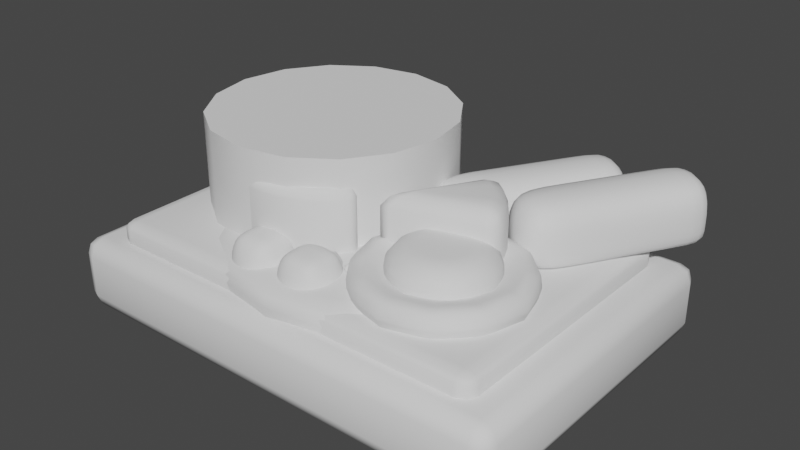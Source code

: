 # Source: freetime_study.blend  (saved by Blender 3.6.13; exported with 4.5.12 LTS)
import bpy
from mathutils import Matrix  # noqa: F401  (used for matrix-valued properties, if any)

bpy.ops.wm.read_factory_settings(use_empty=True)
scene = bpy.context.scene
scene.name = 'Scene'

# ---- collections
col_1 = bpy.data.collections.new('1'); scene.collection.children.link(col_1)
col_2 = bpy.data.collections.new('2'); scene.collection.children.link(col_2)

# ---- node groups
ng_auto_smooth = bpy.data.node_groups.new('Auto Smooth', 'GeometryNodeTree')
_s = ng_auto_smooth.interface.new_socket(name='Geometry', in_out='OUTPUT', socket_type='NodeSocketGeometry')
_s = ng_auto_smooth.interface.new_socket(name='Geometry', in_out='INPUT', socket_type='NodeSocketGeometry')
_s = ng_auto_smooth.interface.new_socket(name='Angle', in_out='INPUT', socket_type='NodeSocketFloat')
_s.subtype = 'ANGLE'
_s.min_value = 0.0
_s.max_value = 3.142
ng_auto_smooth.is_modifier = True
_N = ng_auto_smooth.nodes; _L = ng_auto_smooth.links
n0 = _N.new('NodeGroupOutput'); n0.name = 'Group Output'; n0.location = (480, -100)
n1 = _N.new('NodeGroupInput'); n1.name = 'Group Input'; n1.location = (-420, -300)
n2 = _N.new('NodeGroupInput'); n2.name = 'Group Input.001'; n2.location = (-60, -100)
n3 = _N.new('GeometryNodeSetShadeSmooth'); n3.name = 'Set Shade Smooth'; n3.location = (120, -100)
n3.domain = 'EDGE'
n4 = _N.new('GeometryNodeSetShadeSmooth'); n4.name = 'Set Shade Smooth.001'; n4.location = (300, -100)
n5 = _N.new('GeometryNodeInputMeshEdgeAngle'); n5.name = 'Edge Angle'; n5.location = (-420, -220)
n6 = _N.new('GeometryNodeInputEdgeSmooth'); n6.name = 'Is Edge Smooth'; n6.location = (-60, -160)
n7 = _N.new('GeometryNodeInputShadeSmooth'); n7.name = 'Is Face Smooth'; n7.location = (-240, -340)
n8 = _N.new('FunctionNodeBooleanMath'); n8.name = 'Boolean Math'; n8.location = (-60, -220)
n9 = _N.new('FunctionNodeCompare'); n9.name = 'Compare'; n9.location = (-240, -180)
n9.operation = 'LESS_EQUAL'
_L.new(n5.outputs[0], n9.inputs[0])
_L.new(n4.outputs[0], n0.inputs[0])
_L.new(n1.outputs[1], n9.inputs[1])
_L.new(n9.outputs[0], n8.inputs[0])
_L.new(n7.outputs[0], n8.inputs[1])
_L.new(n2.outputs[0], n3.inputs[0])
_L.new(n6.outputs[0], n3.inputs[1])
_L.new(n3.outputs[0], n4.inputs[0])
_L.new(n8.outputs[0], n3.inputs[2])
n0.is_active_output = True

# ---- world
world_world = bpy.data.worlds.new('World'); scene.world = world_world
world_world.use_nodes = True; world_world.node_tree.nodes.clear()
_N = world_world.node_tree.nodes; _L = world_world.node_tree.links
n0 = _N.new('ShaderNodeOutputWorld'); n0.name = 'World Output'; n0.location = (300, 300)
n1 = _N.new('ShaderNodeBackground'); n1.name = 'Background'; n1.location = (10, 300)
n1.inputs[0].default_value = (0.05088, 0.05088, 0.05088, 1.0)
_L.new(n1.outputs[0], n0.inputs[0])
n0.is_active_output = True
world_world.color = (0.05088, 0.05088, 0.05088)
world_world.use_sun_shadow = False
world_world.sun_shadow_jitter_overblur = 0.0

# ---- meshes
me_plane_008 = bpy.data.meshes.new('Plane.008')
me_plane_008.from_pydata([(-1.0, -1.0, 0.0), (1.0, -1.0, 0.0), (-1.0, 1.0, 0.0), (1.0, 1.0, 0.0), (-1.0, -1.0, 0.8441), (1.0, -1.0, 0.8441), (-1.0, 1.0, 0.8441), (1.0, 1.0, 0.8441), (1.0, 1.0, 0.4221), (1.0, -1.0, 0.4221), (-1.0, -1.0, 0.4221), (-1.0, 1.0, 0.4221)], [], [(0, 2, 3, 1), (4, 5, 7, 6), (9, 8, 7, 5), (11, 10, 4, 6), (8, 11, 6, 7), (10, 9, 5, 4), (0, 1, 9, 10), (3, 2, 11, 8), (2, 0, 10, 11), (1, 3, 8, 9)])
me_plane_008.polygons.foreach_set('use_smooth', [True] * 10)
_uv = me_plane_008.uv_layers.new(name='UVMap')
_uv.uv.foreach_set('vector', [0.0, 0.0, 0.0, 1.0, 1.0, 1.0, 1.0, 0.0, 0.0, 0.0, 1.0, 0.0, 1.0, 1.0, 0.0, 1.0, 1.0, 0.0, 1.0, 1.0, 1.0, 1.0, 1.0, 0.0, 0.0, 1.0, 0.0, 0.0, 0.0, 0.0, 0.0, 1.0, 1.0, 1.0, 0.0, 1.0, 0.0, 1.0, 1.0, 1.0, 0.0, 0.0, 1.0, 0.0, 1.0, 0.0, 0.0, 0.0, 0.0, 0.0, 1.0, 0.0, 1.0, 0.0, 0.0, 0.0, 1.0, 1.0, 0.0, 1.0, 0.0, 1.0, 1.0, 1.0, 0.0, 1.0, 0.0, 0.0, 0.0, 0.0, 0.0, 1.0, 1.0, 0.0, 1.0, 1.0, 1.0, 1.0, 1.0, 0.0])
me_plane_008.update()
me_circle_003 = bpy.data.meshes.new('Circle.003')
me_circle_003.from_pydata([(0.0, 1.0, 0.0), (-0.2683, 1.046, -2.401e-08), (-0.5, 0.866, 0.0), (-0.4223, 0.4223, -2.401e-08), (-0.866, 0.5, 0.0), (-0.9962, 0.3038, -2.401e-08), (-1.0, 0.0, 0.0), (-0.5768, -0.1546, -2.401e-08), (-0.866, -0.5, 0.0), (-0.7457, -0.7208, -2.401e-08), (-0.5, -0.866, 0.0), (-0.1546, -0.5768, -2.401e-08), (0.0, -1.0, 0.0), (0.2754, -1.057, -2.401e-08), (0.5, -0.866, 0.0), (0.4223, -0.4223, -2.401e-08), (0.866, -0.5, 0.0), (1.007, -0.2612, -2.401e-08), (1.0, 0.0, 0.0), (0.5768, 0.1546, -2.401e-08), (0.866, 0.5, 0.0), (0.735, 0.7741, -2.401e-08), (0.5, 0.866, 0.0), (0.1546, 0.5768, -2.401e-08), (-9.926e-17, 1.0, 0.3208), (-0.2683, 1.046, 0.3208), (-0.5, 0.866, 0.3208), (-0.4223, 0.4223, 0.3208), (-0.866, 0.5, 0.3208), (-0.9962, 0.3038, 0.3208), (-1.0, 1.985e-16, 0.3208), (-0.5768, -0.1546, 0.3208), (-0.866, -0.5, 0.3208), (-0.7457, -0.7208, 0.3208), (-0.5, -0.866, 0.3208), (-0.1546, -0.5768, 0.3208), (-9.926e-17, -1.0, 0.3208), (0.2754, -1.057, 0.3208), (0.5, -0.866, 0.3208), (0.4223, -0.4223, 0.3208), (0.866, -0.5, 0.3208), (1.007, -0.2612, 0.3208), (1.0, 1.985e-16, 0.3208), (0.5768, 0.1546, 0.3208), (0.866, 0.5, 0.3208), (0.735, 0.7741, 0.3208), (0.5, 0.866, 0.3208), (0.1546, 0.5768, 0.3208), (0.1546, 0.5768, 0.1026), (-4.963e-17, 1.0, 0.1026), (-0.2683, 1.046, 0.1026), (-0.5, 0.866, 0.1026), (0.866, -0.5, 0.1026), (1.007, -0.2612, 0.1026), (-0.7457, -0.7208, 0.1026), (-0.5, -0.866, 0.1026), (-0.4223, 0.4223, 0.1026), (1.0, 9.926e-17, 0.1026), (-0.1546, -0.5768, 0.1026), (-0.866, 0.5, 0.1026), (0.5768, 0.1546, 0.1026), (-4.963e-17, -1.0, 0.1026), (-0.9962, 0.3038, 0.1026), (0.866, 0.5, 0.1026), (0.2754, -1.057, 0.1026), (-1.0, 9.926e-17, 0.1026), (0.735, 0.7741, 0.1026), (0.5, -0.866, 0.1026), (-0.5768, -0.1546, 0.1026), (0.5, 0.866, 0.1026), (0.4223, -0.4223, 0.1026), (-0.866, -0.5, 0.1026)], [], [(1, 2, 3, 4, 5, 6, 7, 8, 9, 10, 11, 12, 13, 14, 15, 16, 17, 18, 19, 20, 21, 22, 23, 0), (25, 24, 47, 46, 45, 44, 43, 42, 41, 40, 39, 38, 37, 36, 35, 34, 33, 32, 31, 30, 29, 28, 27, 26), (49, 48, 47, 24), (51, 50, 25, 26), (53, 52, 40, 41), (55, 54, 33, 34), (56, 51, 26, 27), (57, 53, 41, 42), (58, 55, 34, 35), (59, 56, 27, 28), (60, 57, 42, 43), (61, 58, 35, 36), (62, 59, 28, 29), (63, 60, 43, 44), (64, 61, 36, 37), (65, 62, 29, 30), (66, 63, 44, 45), (67, 64, 37, 38), (68, 65, 30, 31), (69, 66, 45, 46), (70, 67, 38, 39), (71, 68, 31, 32), (48, 69, 46, 47), (50, 49, 24, 25), (52, 70, 39, 40), (54, 71, 32, 33), (9, 8, 71, 54), (16, 15, 70, 52), (1, 0, 49, 50), (23, 22, 69, 48), (8, 7, 68, 71), (15, 14, 67, 70), (22, 21, 66, 69), (7, 6, 65, 68), (14, 13, 64, 67), (21, 20, 63, 66), (6, 5, 62, 65), (13, 12, 61, 64), (20, 19, 60, 63), (5, 4, 59, 62), (12, 11, 58, 61), (19, 18, 57, 60), (4, 3, 56, 59), (11, 10, 55, 58), (18, 17, 53, 57), (3, 2, 51, 56), (10, 9, 54, 55), (17, 16, 52, 53), (2, 1, 50, 51), (0, 23, 48, 49)])
me_circle_003.polygons.foreach_set('use_smooth', [True] * 50)
_uv = me_circle_003.uv_layers.new(name='UVMap')
_uv.uv.foreach_set('vector', [0.0, 0.0, 0.0, 0.0, 0.0, 0.0, 0.0, 0.0, 0.0, 0.0, 0.0, 0.0, 0.0, 0.0, 0.0, 0.0, 0.0, 0.0, 0.0, 0.0, 0.0, 0.0, 0.0, 0.0, 0.0, 0.0, 0.0, 0.0, 0.0, 0.0, 0.0, 0.0, 0.0, 0.0, 0.0, 0.0, 0.0, 0.0, 0.0, 0.0, 0.0, 0.0, 0.0, 0.0, 0.0, 0.0, 0.0, 0.0, 0.0, 0.0, 0.0, 0.0, 0.0, 0.0, 0.0, 0.0, 0.0, 0.0, 0.0, 0.0, 0.0, 0.0, 0.0, 0.0, 0.0, 0.0, 0.0, 0.0, 0.0, 0.0, 0.0, 0.0, 0.0, 0.0, 0.0, 0.0, 0.0, 0.0, 0.0, 0.0, 0.0, 0.0, 0.0, 0.0, 0.0, 0.0, 0.0, 0.0, 0.0, 0.0, 0.0, 0.0, 0.0, 0.0, 0.0, 0.0, 0.0, 0.0, 0.0, 0.0, 0.0, 0.0, 0.0, 0.0, 0.0, 0.0, 0.0, 0.0, 0.0, 0.0, 0.0, 0.0, 0.0, 0.0, 0.0, 0.0, 0.0, 0.0, 0.0, 0.0, 0.0, 0.0, 0.0, 0.0, 0.0, 0.0, 0.0, 0.0, 0.0, 0.0, 0.0, 0.0, 0.0, 0.0, 0.0, 0.0, 0.0, 0.0, 0.0, 0.0, 0.0, 0.0, 0.0, 0.0, 0.0, 0.0, 0.0, 0.0, 0.0, 0.0, 0.0, 0.0, 0.0, 0.0, 0.0, 0.0, 0.0, 0.0, 0.0, 0.0, 0.0, 0.0, 0.0, 0.0, 0.0, 0.0, 0.0, 0.0, 0.0, 0.0, 0.0, 0.0, 0.0, 0.0, 0.0, 0.0, 0.0, 0.0, 0.0, 0.0, 0.0, 0.0, 0.0, 0.0, 0.0, 0.0, 0.0, 0.0, 0.0, 0.0, 0.0, 0.0, 0.0, 0.0, 0.0, 0.0, 0.0, 0.0, 0.0, 0.0, 0.0, 0.0, 0.0, 0.0, 0.0, 0.0, 0.0, 0.0, 0.0, 0.0, 0.0, 0.0, 0.0, 0.0, 0.0, 0.0, 0.0, 0.0, 0.0, 0.0, 0.0, 0.0, 0.0, 0.0, 0.0, 0.0, 0.0, 0.0, 0.0, 0.0, 0.0, 0.0, 0.0, 0.0, 0.0, 0.0, 0.0, 0.0, 0.0, 0.0, 0.0, 0.0, 0.0, 0.0, 0.0, 0.0, 0.0, 0.0, 0.0, 0.0, 0.0, 0.0, 0.0, 0.0, 0.0, 0.0, 0.0, 0.0, 0.0, 0.0, 0.0, 0.0, 0.0, 0.0, 0.0, 0.0, 0.0, 0.0, 0.0, 0.0, 0.0, 0.0, 0.0, 0.0, 0.0, 0.0, 0.0, 0.0, 0.0, 0.0, 0.0, 0.0, 0.0, 0.0, 0.0, 0.0, 0.0, 0.0, 0.0, 0.0, 0.0, 0.0, 0.0, 0.0, 0.0, 0.0, 0.0, 0.0, 0.0, 0.0, 0.0, 0.0, 0.0, 0.0, 0.0, 0.0, 0.0, 0.0, 0.0, 0.0, 0.0, 0.0, 0.0, 0.0, 0.0, 0.0, 0.0, 0.0, 0.0, 0.0, 0.0, 0.0, 0.0, 0.0, 0.0, 0.0, 0.0, 0.0, 0.0, 0.0, 0.0, 0.0, 0.0, 0.0, 0.0, 0.0, 0.0, 0.0, 0.0, 0.0, 0.0, 0.0, 0.0, 0.0, 0.0, 0.0, 0.0, 0.0, 0.0, 0.0, 0.0, 0.0, 0.0, 0.0, 0.0, 0.0, 0.0, 0.0, 0.0, 0.0, 0.0, 0.0, 0.0, 0.0, 0.0, 0.0, 0.0, 0.0, 0.0, 0.0, 0.0, 0.0, 0.0, 0.0, 0.0, 0.0, 0.0, 0.0, 0.0, 0.0, 0.0, 0.0, 0.0, 0.0, 0.0, 0.0, 0.0, 0.0, 0.0, 0.0, 0.0, 0.0, 0.0, 0.0, 0.0, 0.0, 0.0, 0.0, 0.0, 0.0, 0.0, 0.0, 0.0, 0.0, 0.0, 0.0, 0.0, 0.0, 0.0, 0.0, 0.0, 0.0, 0.0, 0.0, 0.0, 0.0, 0.0, 0.0, 0.0, 0.0, 0.0, 0.0, 0.0, 0.0, 0.0, 0.0, 0.0, 0.0, 0.0, 0.0, 0.0, 0.0, 0.0, 0.0, 0.0, 0.0, 0.0, 0.0, 0.0, 0.0, 0.0, 0.0, 0.0, 0.0, 0.0, 0.0, 0.0, 0.0, 0.0, 0.0, 0.0, 0.0, 0.0, 0.0, 0.0, 0.0, 0.0, 0.0, 0.0, 0.0, 0.0, 0.0, 0.0, 0.0, 0.0, 0.0, 0.0, 0.0, 0.0, 0.0, 0.0, 0.0, 0.0, 0.0, 0.0, 0.0, 0.0, 0.0, 0.0, 0.0])
me_circle_003.update()
me_cube_001 = bpy.data.meshes.new('Cube.001')
me_cube_001.from_pydata([(-1.427, -1.0, -0.221), (-1.427, -1.0, 0.221), (-1.427, 1.0, -0.221), (-1.427, 1.0, 0.221), (1.427, -1.0, -0.221), (1.427, -1.0, 0.221), (1.427, 1.0, -0.221), (1.427, 1.0, 0.221)], [], [(0, 1, 3, 2), (2, 3, 7, 6), (6, 7, 5, 4), (4, 5, 1, 0), (2, 6, 4, 0), (7, 3, 1, 5)])
me_cube_001.polygons.foreach_set('use_smooth', [True] * 6)
_uv = me_cube_001.uv_layers.new(name='UVMap')
_uv.uv.foreach_set('vector', [0.375, 0.0, 0.625, 0.0, 0.625, 0.25, 0.375, 0.25, 0.375, 0.25, 0.625, 0.25, 0.625, 0.5, 0.375, 0.5, 0.375, 0.5, 0.625, 0.5, 0.625, 0.75, 0.375, 0.75, 0.375, 0.75, 0.625, 0.75, 0.625, 1.0, 0.375, 1.0, 0.125, 0.5, 0.375, 0.5, 0.375, 0.75, 0.125, 0.75, 0.625, 0.5, 0.875, 0.5, 0.875, 0.75, 0.625, 0.75])
me_cube_001.update()
me_cube_002 = bpy.data.meshes.new('Cube.002')
me_cube_002.from_pydata([(-1.427, -1.0, -0.221), (-1.427, -1.0, 0.221), (-1.427, 1.0, -0.221), (-1.427, 1.0, 0.221), (1.427, -1.0, -0.221), (1.427, -1.0, 0.221), (1.427, 1.0, -0.221), (1.427, 1.0, 0.221)], [], [(0, 1, 3, 2), (2, 3, 7, 6), (6, 7, 5, 4), (4, 5, 1, 0), (2, 6, 4, 0), (7, 3, 1, 5)])
me_cube_002.polygons.foreach_set('use_smooth', [True] * 6)
_uv = me_cube_002.uv_layers.new(name='UVMap')
_uv.uv.foreach_set('vector', [0.375, 0.0, 0.625, 0.0, 0.625, 0.25, 0.375, 0.25, 0.375, 0.25, 0.625, 0.25, 0.625, 0.5, 0.375, 0.5, 0.375, 0.5, 0.625, 0.5, 0.625, 0.75, 0.375, 0.75, 0.375, 0.75, 0.625, 0.75, 0.625, 1.0, 0.375, 1.0, 0.125, 0.5, 0.375, 0.5, 0.375, 0.75, 0.125, 0.75, 0.625, 0.5, 0.875, 0.5, 0.875, 0.75, 0.625, 0.75])
me_cube_002.update()
me_cylinder = bpy.data.meshes.new('Cylinder')
me_cylinder.from_pydata([(-1.211e-08, 1.0, -0.3879), (-1.211e-08, 1.0, 0.3879), (0.3827, 0.9239, -0.3879), (0.3827, 0.9239, 0.3879), (0.7071, 0.7071, -0.3879), (0.7071, 0.7071, 0.3879), (0.9239, 0.3827, -0.3879), (0.9239, 0.3827, 0.3879), (1.0, -1.863e-09, -0.3879), (1.0, -1.863e-09, 0.3879), (0.9239, -0.3827, -0.3879), (0.9239, -0.3827, 0.3879), (0.7071, -0.7071, -0.3879), (0.7071, -0.7071, 0.3879), (0.3827, -0.9239, -0.3879), (0.3827, -0.9239, 0.3879), (-1.211e-08, -1.0, -0.3879), (-1.211e-08, -1.0, 0.3879), (-0.3827, -0.9239, -0.3879), (-0.3827, -0.9239, 0.3879), (-0.7071, -0.7071, -0.3879), (-0.7071, -0.7071, 0.3879), (-0.9239, -0.3827, -0.3879), (-0.9239, -0.3827, 0.3879), (-1.0, -1.863e-09, -0.3879), (-1.0, -1.863e-09, 0.3879), (-0.9239, 0.3827, -0.3879), (-0.9239, 0.3827, 0.3879), (-0.7071, 0.7071, -0.3879), (-0.7071, 0.7071, 0.3879), (-0.3827, 0.9239, -0.3879), (-0.3827, 0.9239, 0.3879)], [], [(3, 5, 4, 2), (5, 7, 6, 4), (7, 9, 8, 6), (9, 11, 10, 8), (11, 13, 12, 10), (13, 15, 14, 12), (15, 17, 16, 14), (17, 19, 18, 16), (19, 21, 20, 18), (21, 23, 22, 20), (23, 25, 24, 22), (25, 27, 26, 24), (27, 29, 28, 26), (29, 31, 30, 28), (31, 1, 0, 30), (1, 31, 29, 27, 25, 23, 21, 19, 17, 15, 13, 11, 9, 7, 5, 3), (0, 2, 4, 6, 8, 10, 12, 14, 16, 18, 20, 22, 24, 26, 28, 30), (1, 3, 2, 0)])
me_cylinder.polygons.foreach_set('use_smooth', [True] * 18)
_uv = me_cylinder.uv_layers.new(name='UVMap')
_uv.uv.foreach_set('vector', [0.9375, 1.0, 0.875, 1.0, 0.875, 0.5, 0.9375, 0.5, 0.875, 1.0, 0.8125, 1.0, 0.8125, 0.5, 0.875, 0.5, 0.8125, 1.0, 0.75, 1.0, 0.75, 0.5, 0.8125, 0.5, 0.75, 1.0, 0.6875, 1.0, 0.6875, 0.5, 0.75, 0.5, 0.6875, 1.0, 0.625, 1.0, 0.625, 0.5, 0.6875, 0.5, 0.625, 1.0, 0.5625, 1.0, 0.5625, 0.5, 0.625, 0.5, 0.5625, 1.0, 0.5, 1.0, 0.5, 0.5, 0.5625, 0.5, 0.5, 1.0, 0.4375, 1.0, 0.4375, 0.5, 0.5, 0.5, 0.4375, 1.0, 0.375, 1.0, 0.375, 0.5, 0.4375, 0.5, 0.375, 1.0, 0.3125, 1.0, 0.3125, 0.5, 0.375, 0.5, 0.3125, 1.0, 0.25, 1.0, 0.25, 0.5, 0.3125, 0.5, 0.25, 1.0, 0.1875, 1.0, 0.1875, 0.5, 0.25, 0.5, 0.1875, 1.0, 0.125, 1.0, 0.125, 0.5, 0.1875, 0.5, 0.125, 1.0, 0.0625, 1.0, 0.0625, 0.5, 0.125, 0.5, 0.0625, 1.0, 0.0, 1.0, 0.0, 0.5, 0.0625, 0.5, 0.25, 0.49, 0.1582, 0.4717, 0.08029, 0.4197, 0.02827, 0.3418, 0.01, 0.25, 0.02827, 0.1582, 0.08029, 0.08029, 0.1582, 0.02827, 0.25, 0.01, 0.3418, 0.02827, 0.4197, 0.08029, 0.4717, 0.1582, 0.49, 0.25, 0.4717, 0.3418, 0.4197, 0.4197, 0.3418, 0.4717, 0.75, 0.49, 0.8418, 0.4717, 0.9197, 0.4197, 0.9717, 0.3418, 0.99, 0.25, 0.9717, 0.1582, 0.9197, 0.08029, 0.8418, 0.02827, 0.75, 0.01, 0.6582, 0.02827, 0.5803, 0.08029, 0.5283, 0.1582, 0.51, 0.25, 0.5283, 0.3418, 0.5803, 0.4197, 0.6582, 0.4717, 1.0, 1.0, 0.9375, 1.0, 0.9375, 0.5, 1.0, 0.5])
me_cylinder.update()
me_cylinder_003 = bpy.data.meshes.new('Cylinder.003')
me_cylinder_003.from_pydata([(-1.192e-07, 0.5074, -0.1235), (0.2537, 0.4395, -0.1235), (0.4395, 0.2537, -0.1235), (0.5074, 2.98e-08, -0.1235), (0.4395, -0.2537, -0.1235), (0.2537, -0.4395, -0.1235), (-1.192e-07, -0.5074, -0.1235), (-0.2537, -0.4395, -0.1235), (-0.4395, -0.2537, -0.1235), (-0.5074, 2.98e-08, -0.1235), (-0.4395, 0.2537, -0.1235), (-0.2537, 0.4395, -0.1235), (0.1572, 0.2722, 0.04169), (-1.192e-07, 0.3143, 0.04169), (0.2722, 0.1572, 0.04169), (0.3143, 2.3e-08, 0.04169), (0.2722, -0.1572, 0.04169), (0.1572, -0.2722, 0.04169), (-1.192e-07, -0.3143, 0.04169), (-0.1572, -0.2722, 0.04169), (-0.2722, -0.1572, 0.04169), (-0.3143, 2.3e-08, 0.04169), (-0.2722, 0.1572, 0.04169), (-0.1572, 0.2722, 0.04169), (0.2537, 0.4395, 0.09662), (-1.192e-07, 0.5074, 0.09662), (0.4395, 0.2537, 0.09662), (0.5074, 2.98e-08, 0.09662), (0.4395, -0.2537, 0.09662), (0.2537, -0.4395, 0.09662), (-1.192e-07, -0.5074, 0.09662), (-0.2537, -0.4395, 0.09662), (-0.4395, -0.2537, 0.09662), (-0.5074, 2.98e-08, 0.09662), (-0.4395, 0.2537, 0.09662), (-0.2537, 0.4395, 0.09662)], [], [(0, 25, 24, 1), (1, 24, 26, 2), (2, 26, 27, 3), (3, 27, 28, 4), (4, 28, 29, 5), (5, 29, 30, 6), (6, 30, 31, 7), (7, 31, 32, 8), (8, 32, 33, 9), (9, 33, 34, 10), (10, 34, 35, 11), (11, 35, 25, 0), (0, 1, 2, 3, 4, 5, 6, 7, 8, 9, 10, 11), (12, 13, 23, 22, 21, 20, 19, 18, 17, 16, 15, 14), (13, 12, 24, 25), (12, 14, 26, 24), (14, 15, 27, 26), (15, 16, 28, 27), (16, 17, 29, 28), (17, 18, 30, 29), (18, 19, 31, 30), (19, 20, 32, 31), (20, 21, 33, 32), (21, 22, 34, 33), (22, 23, 35, 34), (23, 13, 25, 35)])
me_cylinder_003.polygons.foreach_set('use_smooth', [True] * 26)
_uv = me_cylinder_003.uv_layers.new(name='UVMap')
_uv.uv.foreach_set('vector', [1.0, 0.5, 1.0, 1.0, 0.9167, 1.0, 0.9167, 0.5, 0.9167, 0.5, 0.9167, 1.0, 0.8333, 1.0, 0.8333, 0.5, 0.8333, 0.5, 0.8333, 1.0, 0.75, 1.0, 0.75, 0.5, 0.75, 0.5, 0.75, 1.0, 0.6667, 1.0, 0.6667, 0.5, 0.6667, 0.5, 0.6667, 1.0, 0.5833, 1.0, 0.5833, 0.5, 0.5833, 0.5, 0.5833, 1.0, 0.5, 1.0, 0.5, 0.5, 0.5, 0.5, 0.5, 1.0, 0.4167, 1.0, 0.4167, 0.5, 0.4167, 0.5, 0.4167, 1.0, 0.3333, 1.0, 0.3333, 0.5, 0.3333, 0.5, 0.3333, 1.0, 0.25, 1.0, 0.25, 0.5, 0.25, 0.5, 0.25, 1.0, 0.1667, 1.0, 0.1667, 0.5, 0.1667, 0.5, 0.1667, 1.0, 0.08333, 1.0, 0.08333, 0.5, 0.08333, 0.5, 0.08333, 1.0, 7.451e-08, 1.0, 7.451e-08, 0.5, 0.75, 0.49, 0.87, 0.4578, 0.9578, 0.37, 0.99, 0.25, 0.9578, 0.13, 0.87, 0.04215, 0.75, 0.01, 0.63, 0.04215, 0.5422, 0.13, 0.51, 0.25, 0.5422, 0.37, 0.63, 0.4578, 0.3463, 0.4168, 0.25, 0.4426, 0.1537, 0.4168, 0.08321, 0.3463, 0.05741, 0.25, 0.08321, 0.1537, 0.1537, 0.08321, 0.25, 0.05741, 0.3463, 0.08321, 0.4168, 0.1537, 0.4426, 0.25, 0.4168, 0.3463, 0.25, 0.4426, 0.3463, 0.4168, 0.37, 0.4578, 0.25, 0.49, 0.3463, 0.4168, 0.4168, 0.3463, 0.4578, 0.37, 0.37, 0.4578, 0.4168, 0.3463, 0.4426, 0.25, 0.49, 0.25, 0.4578, 0.37, 0.4426, 0.25, 0.4168, 0.1537, 0.4578, 0.13, 0.49, 0.25, 0.4168, 0.1537, 0.3463, 0.08321, 0.37, 0.04215, 0.4578, 0.13, 0.3463, 0.08321, 0.25, 0.05741, 0.25, 0.01, 0.37, 0.04215, 0.25, 0.05741, 0.1537, 0.08321, 0.13, 0.04215, 0.25, 0.01, 0.1537, 0.08321, 0.08321, 0.1537, 0.04215, 0.13, 0.13, 0.04215, 0.08321, 0.1537, 0.05741, 0.25, 0.01, 0.25, 0.04215, 0.13, 0.05741, 0.25, 0.08321, 0.3463, 0.04215, 0.37, 0.01, 0.25, 0.08321, 0.3463, 0.1537, 0.4168, 0.13, 0.4578, 0.04215, 0.37, 0.1537, 0.4168, 0.25, 0.4426, 0.25, 0.49, 0.13, 0.4578])
me_cylinder_003.update()
me_cylinder_004 = bpy.data.meshes.new('Cylinder.004')
me_cylinder_004.from_pydata([(-1.192e-07, 0.5074, 0.009246), (-1.192e-07, 0.3483, 0.5737), (0.2537, 0.4395, 0.009246), (0.1742, 0.3016, 0.5737), (0.4395, 0.2537, 0.009246), (0.3016, 0.1742, 0.5737), (0.5074, 2.98e-08, 0.009246), (0.3483, 2.98e-08, 0.5737), (0.4395, -0.2537, 0.009246), (0.3016, -0.1742, 0.5737), (0.2537, -0.4395, 0.009246), (0.1742, -0.3016, 0.5737), (-1.192e-07, -0.5074, 0.009246), (-1.192e-07, -0.3483, 0.5737), (-0.2537, -0.4395, 0.009246), (-0.1742, -0.3016, 0.5737), (-0.4395, -0.2537, 0.009246), (-0.3016, -0.1742, 0.5737), (-0.5074, 2.98e-08, 0.009246), (-0.3483, 2.98e-08, 0.5737), (-0.4395, 0.2537, 0.009246), (-0.3016, 0.1742, 0.5737), (-0.2537, 0.4395, 0.009246), (-0.1742, 0.3016, 0.5737), (0.2537, 0.4395, 0.3245), (-1.192e-07, 0.5074, 0.3245), (0.4395, 0.2537, 0.3245), (0.5074, 2.98e-08, 0.3245), (0.4395, -0.2537, 0.3245), (0.2537, -0.4395, 0.3245), (-1.192e-07, -0.5074, 0.3245), (-0.2537, -0.4395, 0.3245), (-0.4395, -0.2537, 0.3245), (-0.5074, 2.98e-08, 0.3245), (-0.4395, 0.2537, 0.3245), (-0.2537, 0.4395, 0.3245)], [], [(0, 25, 24, 2), (2, 24, 26, 4), (4, 26, 27, 6), (6, 27, 28, 8), (8, 28, 29, 10), (10, 29, 30, 12), (12, 30, 31, 14), (14, 31, 32, 16), (16, 32, 33, 18), (18, 33, 34, 20), (3, 1, 23, 21, 19, 17, 15, 13, 11, 9, 7, 5), (20, 34, 35, 22), (22, 35, 25, 0), (0, 2, 4, 6, 8, 10, 12, 14, 16, 18, 20, 22), (1, 3, 24, 25), (3, 5, 26, 24), (5, 7, 27, 26), (7, 9, 28, 27), (9, 11, 29, 28), (11, 13, 30, 29), (13, 15, 31, 30), (15, 17, 32, 31), (17, 19, 33, 32), (19, 21, 34, 33), (21, 23, 35, 34), (23, 1, 25, 35)])
me_cylinder_004.polygons.foreach_set('use_smooth', [True] * 26)
_uv = me_cylinder_004.uv_layers.new(name='UVMap')
_uv.uv.foreach_set('vector', [1.0, 0.5, 1.0, 1.0, 0.9167, 1.0, 0.9167, 0.5, 0.9167, 0.5, 0.9167, 1.0, 0.8333, 1.0, 0.8333, 0.5, 0.8333, 0.5, 0.8333, 1.0, 0.75, 1.0, 0.75, 0.5, 0.75, 0.5, 0.75, 1.0, 0.6667, 1.0, 0.6667, 0.5, 0.6667, 0.5, 0.6667, 1.0, 0.5833, 1.0, 0.5833, 0.5, 0.5833, 0.5, 0.5833, 1.0, 0.5, 1.0, 0.5, 0.5, 0.5, 0.5, 0.5, 1.0, 0.4167, 1.0, 0.4167, 0.5, 0.4167, 0.5, 0.4167, 1.0, 0.3333, 1.0, 0.3333, 0.5, 0.3333, 0.5, 0.3333, 1.0, 0.25, 1.0, 0.25, 0.5, 0.25, 0.5, 0.25, 1.0, 0.1667, 1.0, 0.1667, 0.5, 0.3324, 0.3927, 0.25, 0.4147, 0.1676, 0.3927, 0.1073, 0.3324, 0.08527, 0.25, 0.1073, 0.1676, 0.1676, 0.1073, 0.25, 0.08527, 0.3324, 0.1073, 0.3927, 0.1676, 0.4147, 0.25, 0.3927, 0.3324, 0.1667, 0.5, 0.1667, 1.0, 0.08333, 1.0, 0.08333, 0.5, 0.08333, 0.5, 0.08333, 1.0, 7.451e-08, 1.0, 7.451e-08, 0.5, 0.75, 0.49, 0.87, 0.4578, 0.9578, 0.37, 0.99, 0.25, 0.9578, 0.13, 0.87, 0.04215, 0.75, 0.01, 0.63, 0.04215, 0.5422, 0.13, 0.51, 0.25, 0.5422, 0.37, 0.63, 0.4578, 0.25, 0.4147, 0.3324, 0.3927, 0.37, 0.4578, 0.25, 0.49, 0.3324, 0.3927, 0.3927, 0.3324, 0.4578, 0.37, 0.37, 0.4578, 0.3927, 0.3324, 0.4147, 0.25, 0.49, 0.25, 0.4578, 0.37, 0.4147, 0.25, 0.3927, 0.1676, 0.4578, 0.13, 0.49, 0.25, 0.3927, 0.1676, 0.3324, 0.1073, 0.37, 0.04215, 0.4578, 0.13, 0.3324, 0.1073, 0.25, 0.08527, 0.25, 0.01, 0.37, 0.04215, 0.25, 0.08527, 0.1676, 0.1073, 0.13, 0.04215, 0.25, 0.01, 0.1676, 0.1073, 0.1073, 0.1676, 0.04215, 0.13, 0.13, 0.04215, 0.1073, 0.1676, 0.08527, 0.25, 0.01, 0.25, 0.04215, 0.13, 0.08527, 0.25, 0.1073, 0.3324, 0.04215, 0.37, 0.01, 0.25, 0.1073, 0.3324, 0.1676, 0.3927, 0.13, 0.4578, 0.04215, 0.37, 0.1676, 0.3927, 0.25, 0.4147, 0.25, 0.49, 0.13, 0.4578])
me_cylinder_004.update()
me_plane = bpy.data.meshes.new('Plane')
me_plane.from_pydata([(-1.0, -1.0, 0.0), (1.0, -1.0, 0.0), (-1.0, 1.0, 0.0), (1.0, 1.0, 0.0), (-1.0, 1.0, 0.409), (-1.0, -1.0, 0.409), (1.0, -1.0, 0.409), (1.0, 1.0, 0.409), (-1.0, -0.4778, 0.0), (1.0, -0.4778, 0.0), (-1.0, -0.4778, 0.409), (1.0, -0.4778, 0.409), (1.0, 0.7029, 0.0), (1.0, 0.7029, 0.409), (-1.0, 0.7029, 0.0), (-1.0, 0.7029, 0.409), (1.0, 1.0, 0.1378), (1.0, -1.0, 0.1378), (-1.0, -1.0, 0.1378), (-1.0, 1.0, 0.1378), (-1.0, -0.4778, 0.1378), (1.0, -0.4778, 0.1378), (-1.0, 0.7029, 0.1378), (1.0, 0.7029, 0.1378)], [], [(14, 2, 3, 12), (15, 13, 7, 4), (23, 16, 7, 13), (20, 18, 5, 10), (16, 19, 4, 7), (18, 17, 6, 5), (22, 20, 10, 15), (17, 21, 11, 6), (5, 6, 11, 10), (0, 8, 9, 1), (19, 22, 15, 4), (21, 23, 13, 11), (10, 11, 13, 15), (8, 14, 12, 9), (9, 12, 23, 21), (2, 14, 22, 19), (1, 9, 21, 17), (14, 8, 20, 22), (0, 1, 17, 18), (3, 2, 19, 16), (8, 0, 18, 20), (12, 3, 16, 23)])
me_plane.polygons.foreach_set('use_smooth', [True] * 22)
_uv = me_plane.uv_layers.new(name='UVMap')
_uv.uv.foreach_set('vector', [0.0, 0.8515, 0.0, 1.0, 1.0, 1.0, 1.0, 0.8515, 0.0, 0.8515, 1.0, 0.8515, 1.0, 1.0, 0.0, 1.0, 1.0, 0.8515, 1.0, 1.0, 1.0, 1.0, 1.0, 0.8515, 0.0, 0.2611, 0.0, 0.0, 0.0, 0.0, 0.0, 0.2611, 1.0, 1.0, 0.0, 1.0, 0.0, 1.0, 1.0, 1.0, 0.0, 0.0, 1.0, 0.0, 1.0, 0.0, 0.0, 0.0, 0.0, 0.8515, 0.0, 0.2611, 0.0, 0.2611, 0.0, 0.8515, 1.0, 0.0, 1.0, 0.2611, 1.0, 0.2611, 1.0, 0.0, 0.0, 0.0, 1.0, 0.0, 1.0, 0.2611, 0.0, 0.2611, 0.0, 0.0, 0.0, 0.2611, 1.0, 0.2611, 1.0, 0.0, 0.0, 1.0, 0.0, 0.8515, 0.0, 0.8515, 0.0, 1.0, 1.0, 0.2611, 1.0, 0.8515, 1.0, 0.8515, 1.0, 0.2611, 0.0, 0.2611, 1.0, 0.2611, 1.0, 0.8515, 0.0, 0.8515, 0.0, 0.2611, 0.0, 0.8515, 1.0, 0.8515, 1.0, 0.2611, 1.0, 0.2611, 1.0, 0.8515, 1.0, 0.8515, 1.0, 0.2611, 0.0, 1.0, 0.0, 0.8515, 0.0, 0.8515, 0.0, 1.0, 1.0, 0.0, 1.0, 0.2611, 1.0, 0.2611, 1.0, 0.0, 0.0, 0.8515, 0.0, 0.2611, 0.0, 0.2611, 0.0, 0.8515, 0.0, 0.0, 1.0, 0.0, 1.0, 0.0, 0.0, 0.0, 1.0, 1.0, 0.0, 1.0, 0.0, 1.0, 1.0, 1.0, 0.0, 0.2611, 0.0, 0.0, 0.0, 0.0, 0.0, 0.2611, 1.0, 0.8515, 1.0, 1.0, 1.0, 1.0, 1.0, 0.8515])
me_plane.update()
me_plane_001 = bpy.data.meshes.new('Plane.001')
me_plane_001.from_pydata([(-1.0, -1.0, 0.0), (1.0, -1.0, 0.0), (-1.0, 1.0, 0.0), (1.0, 1.0, 0.0), (-1.0, 1.0, 0.409), (-1.0, -1.0, 0.409), (1.0, -1.0, 0.409), (1.0, 1.0, 0.409), (-1.0, -0.4778, 0.0), (1.0, -0.4778, 0.0), (-1.0, -0.4778, 0.409), (1.0, -0.4778, 0.409), (1.0, 0.7029, 0.0), (1.0, 0.7029, 0.409), (-1.0, 0.7029, 0.0), (-1.0, 0.7029, 0.409), (1.0, 1.0, 0.1378), (1.0, -1.0, 0.1378), (-1.0, -1.0, 0.1378), (-1.0, 1.0, 0.1378), (-1.0, -0.4778, 0.1378), (1.0, -0.4778, 0.1378), (-1.0, 0.7029, 0.1378), (1.0, 0.7029, 0.1378)], [], [(14, 2, 3, 12), (15, 13, 7, 4), (23, 16, 7, 13), (20, 18, 5, 10), (16, 19, 4, 7), (18, 17, 6, 5), (22, 20, 10, 15), (17, 21, 11, 6), (5, 6, 11, 10), (0, 8, 9, 1), (19, 22, 15, 4), (21, 23, 13, 11), (10, 11, 13, 15), (8, 14, 12, 9), (9, 12, 23, 21), (2, 14, 22, 19), (1, 9, 21, 17), (14, 8, 20, 22), (0, 1, 17, 18), (3, 2, 19, 16), (8, 0, 18, 20), (12, 3, 16, 23)])
me_plane_001.polygons.foreach_set('use_smooth', [True] * 22)
_uv = me_plane_001.uv_layers.new(name='UVMap')
_uv.uv.foreach_set('vector', [0.0, 0.8515, 0.0, 1.0, 1.0, 1.0, 1.0, 0.8515, 0.0, 0.8515, 1.0, 0.8515, 1.0, 1.0, 0.0, 1.0, 1.0, 0.8515, 1.0, 1.0, 1.0, 1.0, 1.0, 0.8515, 0.0, 0.2611, 0.0, 0.0, 0.0, 0.0, 0.0, 0.2611, 1.0, 1.0, 0.0, 1.0, 0.0, 1.0, 1.0, 1.0, 0.0, 0.0, 1.0, 0.0, 1.0, 0.0, 0.0, 0.0, 0.0, 0.8515, 0.0, 0.2611, 0.0, 0.2611, 0.0, 0.8515, 1.0, 0.0, 1.0, 0.2611, 1.0, 0.2611, 1.0, 0.0, 0.0, 0.0, 1.0, 0.0, 1.0, 0.2611, 0.0, 0.2611, 0.0, 0.0, 0.0, 0.2611, 1.0, 0.2611, 1.0, 0.0, 0.0, 1.0, 0.0, 0.8515, 0.0, 0.8515, 0.0, 1.0, 1.0, 0.2611, 1.0, 0.8515, 1.0, 0.8515, 1.0, 0.2611, 0.0, 0.2611, 1.0, 0.2611, 1.0, 0.8515, 0.0, 0.8515, 0.0, 0.2611, 0.0, 0.8515, 1.0, 0.8515, 1.0, 0.2611, 1.0, 0.2611, 1.0, 0.8515, 1.0, 0.8515, 1.0, 0.2611, 0.0, 1.0, 0.0, 0.8515, 0.0, 0.8515, 0.0, 1.0, 1.0, 0.0, 1.0, 0.2611, 1.0, 0.2611, 1.0, 0.0, 0.0, 0.8515, 0.0, 0.2611, 0.0, 0.2611, 0.0, 0.8515, 0.0, 0.0, 1.0, 0.0, 1.0, 0.0, 0.0, 0.0, 1.0, 1.0, 0.0, 1.0, 0.0, 1.0, 1.0, 1.0, 0.0, 0.2611, 0.0, 0.0, 0.0, 0.0, 0.0, 0.2611, 1.0, 0.8515, 1.0, 1.0, 1.0, 1.0, 1.0, 0.8515])
me_plane_001.update()
me_plane_003 = bpy.data.meshes.new('Plane.003')
me_plane_003.from_pydata([(-0.8536, -0.8536, 0.0), (0.8536, -0.8536, 0.0), (-0.8536, 0.8536, 0.0), (0.8536, 0.8536, 0.0), (-0.7327, 0.7327, 1.222), (-0.7327, -0.7327, 1.222), (0.7327, -0.7327, 1.222), (0.7327, 0.7327, 1.222), (-0.8536, 0.8536, 0.4954), (0.8536, 0.8536, 0.4954), (0.8536, -0.8536, 0.4954), (-0.8536, -0.8536, 0.4954), (-5.276e-08, -1.207, 0.0), (5.276e-08, 1.207, 0.0), (0.0, -0.6874, 1.222), (0.0, 0.6874, 1.222), (5.276e-08, -1.207, 0.4954), (-5.276e-08, 1.207, 0.4954), (-1.207, 5.276e-08, 0.0), (1.207, -5.276e-08, 0.0), (-0.6874, 7.452e-08, 1.222), (0.6874, 7.452e-08, 1.222), (-1.207, -5.276e-08, 0.4954), (1.207, 5.276e-08, 0.4954), (0.0, 0.0, 1.222), (0.0, 0.0, 0.0)], [], [(25, 13, 3, 19), (24, 21, 7, 15), (17, 8, 4, 15), (16, 10, 6, 14), (23, 9, 7, 21), (22, 11, 5, 20), (18, 0, 11, 22), (19, 3, 9, 23), (12, 1, 10, 16), (13, 2, 8, 17), (3, 13, 17, 9), (0, 12, 16, 11), (11, 16, 14, 5), (9, 17, 15, 7), (20, 24, 15, 4), (18, 2, 13, 25), (0, 18, 25, 12), (5, 14, 24, 20), (1, 19, 23, 10), (2, 18, 22, 8), (8, 22, 20, 4), (10, 23, 21, 6), (14, 6, 21, 24), (12, 25, 19, 1)])
me_plane_003.polygons.foreach_set('use_smooth', [True] * 24)
_uv = me_plane_003.uv_layers.new(name='UVMap')
_uv.uv.foreach_set('vector', [0.5, 0.5, 0.5, 1.0, 1.0, 1.0, 1.0, 0.5, 0.5, 0.5, 1.0, 0.5, 1.0, 1.0, 0.5, 1.0, 0.5, 1.0, 0.0, 1.0, 0.0, 1.0, 0.5, 1.0, 0.5, 0.0, 1.0, 0.0, 1.0, 0.0, 0.5, 0.0, 1.0, 0.5, 1.0, 1.0, 1.0, 1.0, 1.0, 0.5, 0.0, 0.5, 0.0, 0.0, 0.0, 0.0, 0.0, 0.5, 0.0, 0.5, 0.0, 0.0, 0.0, 0.0, 0.0, 0.5, 1.0, 0.5, 1.0, 1.0, 1.0, 1.0, 1.0, 0.5, 0.5, 0.0, 1.0, 0.0, 1.0, 0.0, 0.5, 0.0, 0.5, 1.0, 0.0, 1.0, 0.0, 1.0, 0.5, 1.0, 1.0, 1.0, 0.5, 1.0, 0.5, 1.0, 1.0, 1.0, 0.0, 0.0, 0.5, 0.0, 0.5, 0.0, 0.0, 0.0, 0.0, 0.0, 0.5, 0.0, 0.5, 0.0, 0.0, 0.0, 1.0, 1.0, 0.5, 1.0, 0.5, 1.0, 1.0, 1.0, 0.0, 0.5, 0.5, 0.5, 0.5, 1.0, 0.0, 1.0, 0.0, 0.5, 0.0, 1.0, 0.5, 1.0, 0.5, 0.5, 0.0, 0.0, 0.0, 0.5, 0.5, 0.5, 0.5, 0.0, 0.0, 0.0, 0.5, 0.0, 0.5, 0.5, 0.0, 0.5, 1.0, 0.0, 1.0, 0.5, 1.0, 0.5, 1.0, 0.0, 0.0, 1.0, 0.0, 0.5, 0.0, 0.5, 0.0, 1.0, 0.0, 1.0, 0.0, 0.5, 0.0, 0.5, 0.0, 1.0, 1.0, 0.0, 1.0, 0.5, 1.0, 0.5, 1.0, 0.0, 0.5, 0.0, 1.0, 0.0, 1.0, 0.5, 0.5, 0.5, 0.5, 0.0, 0.5, 0.5, 1.0, 0.5, 1.0, 0.0])
me_plane_003.update()
me_plane_004 = bpy.data.meshes.new('Plane.004')
me_plane_004.from_pydata([(-0.8536, -0.8536, 0.0), (0.8536, -0.8536, 0.0), (-0.8536, 0.8536, 0.0), (0.8536, 0.8536, 0.0), (-0.7327, 0.7327, 1.222), (-0.7327, -0.7327, 1.222), (0.7327, -0.7327, 1.222), (0.7327, 0.7327, 1.222), (-0.8536, 0.8536, 0.4954), (0.8536, 0.8536, 0.4954), (0.8536, -0.8536, 0.4954), (-0.8536, -0.8536, 0.4954), (-5.276e-08, -1.207, 0.0), (5.276e-08, 1.207, 0.0), (0.0, -0.6874, 1.222), (0.0, 0.6874, 1.222), (5.276e-08, -1.207, 0.4954), (-5.276e-08, 1.207, 0.4954), (-1.207, 5.276e-08, 0.0), (1.207, -5.276e-08, 0.0), (-0.6874, 7.452e-08, 1.222), (0.6874, 7.452e-08, 1.222), (-1.207, -5.276e-08, 0.4954), (1.207, 5.276e-08, 0.4954), (0.0, 0.0, 1.222), (0.0, 0.0, 0.0)], [], [(25, 13, 3, 19), (24, 21, 7, 15), (17, 8, 4, 15), (16, 10, 6, 14), (23, 9, 7, 21), (22, 11, 5, 20), (18, 0, 11, 22), (19, 3, 9, 23), (12, 1, 10, 16), (13, 2, 8, 17), (3, 13, 17, 9), (0, 12, 16, 11), (11, 16, 14, 5), (9, 17, 15, 7), (20, 24, 15, 4), (18, 2, 13, 25), (0, 18, 25, 12), (5, 14, 24, 20), (1, 19, 23, 10), (2, 18, 22, 8), (8, 22, 20, 4), (10, 23, 21, 6), (14, 6, 21, 24), (12, 25, 19, 1)])
me_plane_004.polygons.foreach_set('use_smooth', [True] * 24)
_uv = me_plane_004.uv_layers.new(name='UVMap')
_uv.uv.foreach_set('vector', [0.5, 0.5, 0.5, 1.0, 1.0, 1.0, 1.0, 0.5, 0.5, 0.5, 1.0, 0.5, 1.0, 1.0, 0.5, 1.0, 0.5, 1.0, 0.0, 1.0, 0.0, 1.0, 0.5, 1.0, 0.5, 0.0, 1.0, 0.0, 1.0, 0.0, 0.5, 0.0, 1.0, 0.5, 1.0, 1.0, 1.0, 1.0, 1.0, 0.5, 0.0, 0.5, 0.0, 0.0, 0.0, 0.0, 0.0, 0.5, 0.0, 0.5, 0.0, 0.0, 0.0, 0.0, 0.0, 0.5, 1.0, 0.5, 1.0, 1.0, 1.0, 1.0, 1.0, 0.5, 0.5, 0.0, 1.0, 0.0, 1.0, 0.0, 0.5, 0.0, 0.5, 1.0, 0.0, 1.0, 0.0, 1.0, 0.5, 1.0, 1.0, 1.0, 0.5, 1.0, 0.5, 1.0, 1.0, 1.0, 0.0, 0.0, 0.5, 0.0, 0.5, 0.0, 0.0, 0.0, 0.0, 0.0, 0.5, 0.0, 0.5, 0.0, 0.0, 0.0, 1.0, 1.0, 0.5, 1.0, 0.5, 1.0, 1.0, 1.0, 0.0, 0.5, 0.5, 0.5, 0.5, 1.0, 0.0, 1.0, 0.0, 0.5, 0.0, 1.0, 0.5, 1.0, 0.5, 0.5, 0.0, 0.0, 0.0, 0.5, 0.5, 0.5, 0.5, 0.0, 0.0, 0.0, 0.5, 0.0, 0.5, 0.5, 0.0, 0.5, 1.0, 0.0, 1.0, 0.5, 1.0, 0.5, 1.0, 0.0, 0.0, 1.0, 0.0, 0.5, 0.0, 0.5, 0.0, 1.0, 0.0, 1.0, 0.0, 0.5, 0.0, 0.5, 0.0, 1.0, 1.0, 0.0, 1.0, 0.5, 1.0, 0.5, 1.0, 0.0, 0.5, 0.0, 1.0, 0.0, 1.0, 0.5, 0.5, 0.5, 0.5, 0.0, 0.5, 0.5, 1.0, 0.5, 1.0, 0.0])
me_plane_004.update()
me_plane_005 = bpy.data.meshes.new('Plane.005')
me_plane_005.from_pydata([(-1.0, -1.0, 0.0), (1.0, -1.0, 0.0), (-1.0, 1.0, 0.0), (1.0, 1.0, 0.0), (-1.0, -1.0, 0.3957), (1.0, -1.0, 0.3957), (-1.0, 1.0, 0.3957), (1.0, 1.0, 0.3957), (1.0, 1.0, 0.2957), (1.0, -1.0, 0.2957), (-1.0, -1.0, 0.2957), (-1.0, 1.0, 0.2957)], [], [(0, 2, 3, 1), (4, 5, 7, 6), (9, 8, 7, 5), (11, 10, 4, 6), (8, 11, 6, 7), (10, 9, 5, 4), (0, 1, 9, 10), (3, 2, 11, 8), (2, 0, 10, 11), (1, 3, 8, 9)])
me_plane_005.polygons.foreach_set('use_smooth', [True] * 10)
_uv = me_plane_005.uv_layers.new(name='UVMap')
_uv.uv.foreach_set('vector', [0.0, 0.0, 0.0, 1.0, 1.0, 1.0, 1.0, 0.0, 0.0, 0.0, 1.0, 0.0, 1.0, 1.0, 0.0, 1.0, 1.0, 0.0, 1.0, 1.0, 1.0, 1.0, 1.0, 0.0, 0.0, 1.0, 0.0, 0.0, 0.0, 0.0, 0.0, 1.0, 1.0, 1.0, 0.0, 1.0, 0.0, 1.0, 1.0, 1.0, 0.0, 0.0, 1.0, 0.0, 1.0, 0.0, 0.0, 0.0, 0.0, 0.0, 1.0, 0.0, 1.0, 0.0, 0.0, 0.0, 1.0, 1.0, 0.0, 1.0, 0.0, 1.0, 1.0, 1.0, 0.0, 1.0, 0.0, 0.0, 0.0, 0.0, 0.0, 1.0, 1.0, 0.0, 1.0, 1.0, 1.0, 1.0, 1.0, 0.0])
me_plane_005.update()
me_circle_001 = bpy.data.meshes.new('Circle.001')
me_circle_001.from_pydata([(5.588e-09, 0.0, 0.0), (1.863e-09, 0.0, 0.8284), (-0.2588, 0.9659, 0.8284), (0.0, 1.0, 0.8284), (-0.5, 0.866, 0.8284), (-0.7071, 0.7071, 0.8284), (-0.866, 0.5, 0.8284), (-0.9659, 0.2588, 0.8284), (-1.0, 0.0, 0.8284), (-0.9659, -0.2588, 0.8284), (-0.866, -0.5, 0.8284), (-0.7071, -0.7071, 0.8284), (-0.5, -0.866, 0.8284), (-0.2588, -0.9659, 0.8284), (0.0, -1.0, 0.8284), (0.2588, -0.9659, 0.8284), (0.5, -0.866, 0.8284), (0.7071, -0.7071, 0.8284), (0.866, -0.5, 0.8284), (0.9659, 0.2588, 0.8284), (0.866, 0.5, 0.8284), (0.7071, 0.7071, 0.8284), (0.5, 0.866, 0.8284), (0.2588, 0.9659, 0.8284), (-0.2588, 0.9659, 0.0), (0.0, 1.0, 0.0), (-0.5, 0.866, 0.0), (-0.7071, 0.7071, 0.0), (-0.866, 0.5, 0.0), (-0.9659, 0.2588, 0.0), (-1.0, 0.0, 0.0), (-0.9659, -0.2588, 0.0), (-0.866, -0.5, 0.0), (-0.7071, -0.7071, 0.0), (-0.5, -0.866, 0.0), (-0.2588, -0.9659, 0.0), (0.0, -1.0, 0.0), (0.2588, -0.9659, 0.0), (0.5, -0.866, 0.0), (0.7071, -0.7071, 0.0), (0.866, -0.5, 0.0), (0.9659, 0.2588, 0.0), (0.866, 0.5, 0.0), (0.7071, 0.7071, 0.0), (0.5, 0.866, 0.0), (0.2588, 0.9659, 0.0)], [], [(31, 32, 10, 9), (44, 45, 23, 22), (25, 24, 2, 3), (39, 40, 18, 17), (32, 33, 11, 10), (45, 25, 3, 23), (24, 26, 4, 2), (33, 34, 12, 11), (26, 27, 5, 4), (34, 35, 13, 12), (27, 28, 6, 5), (35, 36, 14, 13), (28, 29, 7, 6), (41, 42, 20, 19), (36, 37, 15, 14), (29, 30, 8, 7), (42, 43, 21, 20), (37, 38, 16, 15), (30, 31, 9, 8), (43, 44, 22, 21), (38, 39, 17, 16), (1, 3, 2), (1, 2, 4), (1, 4, 5), (1, 5, 6), (1, 6, 7), (1, 7, 8), (1, 8, 9), (1, 9, 10), (1, 10, 11), (1, 11, 12), (1, 12, 13), (1, 13, 14), (1, 14, 15), (1, 15, 16), (1, 16, 17), (1, 17, 18), (1, 19, 20), (1, 20, 21), (1, 21, 22), (1, 22, 23), (1, 23, 3), (0, 24, 25), (0, 26, 24), (0, 27, 26), (0, 28, 27), (0, 29, 28), (0, 30, 29), (0, 31, 30), (0, 32, 31), (0, 33, 32), (0, 34, 33), (0, 35, 34), (0, 36, 35), (0, 37, 36), (0, 38, 37), (0, 39, 38), (0, 40, 39), (0, 42, 41), (0, 43, 42), (0, 44, 43), (0, 45, 44), (0, 25, 45), (18, 40, 0, 1), (19, 1, 0, 41)])
me_circle_001.polygons.foreach_set('use_smooth', [True] * 65)
_uv = me_circle_001.uv_layers.new(name='UVMap')
_uv.uv.foreach_set('vector', [0.0, 0.0, 0.0, 0.0, 0.0, 0.0, 0.0, 0.0, 0.0, 0.0, 0.0, 0.0, 0.0, 0.0, 0.0, 0.0, 0.0, 0.0, 0.0, 0.0, 0.0, 0.0, 0.0, 0.0, 0.0, 0.0, 0.0, 0.0, 0.0, 0.0, 0.0, 0.0, 0.0, 0.0, 0.0, 0.0, 0.0, 0.0, 0.0, 0.0, 0.0, 0.0, 0.0, 0.0, 0.0, 0.0, 0.0, 0.0, 0.0, 0.0, 0.0, 0.0, 0.0, 0.0, 0.0, 0.0, 0.0, 0.0, 0.0, 0.0, 0.0, 0.0, 0.0, 0.0, 0.0, 0.0, 0.0, 0.0, 0.0, 0.0, 0.0, 0.0, 0.0, 0.0, 0.0, 0.0, 0.0, 0.0, 0.0, 0.0, 0.0, 0.0, 0.0, 0.0, 0.0, 0.0, 0.0, 0.0, 0.0, 0.0, 0.0, 0.0, 0.0, 0.0, 0.0, 0.0, 0.0, 0.0, 0.0, 0.0, 0.0, 0.0, 0.0, 0.0, 0.0, 0.0, 0.0, 0.0, 0.0, 0.0, 0.0, 0.0, 0.0, 0.0, 0.0, 0.0, 0.0, 0.0, 0.0, 0.0, 0.0, 0.0, 0.0, 0.0, 0.0, 0.0, 0.0, 0.0, 0.0, 0.0, 0.0, 0.0, 0.0, 0.0, 0.0, 0.0, 0.0, 0.0, 0.0, 0.0, 0.0, 0.0, 0.0, 0.0, 0.0, 0.0, 0.0, 0.0, 0.0, 0.0, 0.0, 0.0, 0.0, 0.0, 0.0, 0.0, 0.0, 0.0, 0.0, 0.0, 0.0, 0.0, 0.0, 0.0, 0.0, 0.0, 0.0, 0.0, 0.0, 0.0, 0.0, 0.0, 0.0, 0.0, 0.0, 0.0, 0.0, 0.0, 0.0, 0.0, 0.0, 0.0, 0.0, 0.0, 0.0, 0.0, 0.0, 0.0, 0.0, 0.0, 0.0, 0.0, 0.0, 0.0, 0.0, 0.0, 0.0, 0.0, 0.0, 0.0, 0.0, 0.0, 0.0, 0.0, 0.0, 0.0, 0.0, 0.0, 0.0, 0.0, 0.0, 0.0, 0.0, 0.0, 0.0, 0.0, 0.0, 0.0, 0.0, 0.0, 0.0, 0.0, 0.0, 0.0, 0.0, 0.0, 0.0, 0.0, 0.0, 0.0, 0.0, 0.0, 0.0, 0.0, 0.0, 0.0, 0.0, 0.0, 0.0, 0.0, 0.0, 0.0, 0.0, 0.0, 0.0, 0.0, 0.0, 0.0, 0.0, 0.0, 0.0, 0.0, 0.0, 0.0, 0.0, 0.0, 0.0, 0.0, 0.0, 0.0, 0.0, 0.0, 0.0, 0.0, 0.0, 0.0, 0.0, 0.0, 0.0, 0.0, 0.0, 0.0, 0.0, 0.0, 0.0, 0.0, 0.0, 0.0, 0.0, 0.0, 0.0, 0.0, 0.0, 0.0, 0.0, 0.0, 0.0, 0.0, 0.0, 0.0, 0.0, 0.0, 0.0, 0.0, 0.0, 0.0, 0.0, 0.0, 0.0, 0.0, 0.0, 0.0, 0.0, 0.0, 0.0, 0.0, 0.0, 0.0, 0.0, 0.0, 0.0, 0.0, 0.0, 0.0, 0.0, 0.0, 0.0, 0.0, 0.0, 0.0, 0.0, 0.0, 0.0, 0.0, 0.0, 0.0, 0.0, 0.0, 0.0, 0.0, 0.0, 0.0, 0.0, 0.0, 0.0, 0.0, 0.0, 0.0, 0.0, 0.0, 0.0, 0.0, 0.0, 0.0, 0.0, 0.0, 0.0, 0.0, 0.0, 0.0, 0.0, 0.0, 0.0, 0.0, 0.0, 0.0, 0.0, 0.0, 0.0, 0.0, 0.0, 0.0, 0.0, 0.0, 0.0, 0.0, 0.0, 0.0, 0.0, 0.0, 0.0, 0.0, 0.0, 0.0, 0.0, 0.0, 0.0, 0.0, 0.0, 0.0, 0.0, 0.0, 0.0, 0.0, 0.0, 0.0, 0.0, 0.0, 0.0, 0.0, 0.0, 0.0, 0.0, 0.0, 0.0, 0.0, 0.0, 0.0, 0.0, 0.0, 0.0, 0.0, 0.0, 0.0, 0.0, 0.0, 0.0, 0.0, 0.0, 0.0, 0.0, 0.0, 0.0, 0.0, 0.0, 0.0, 0.0, 0.0, 0.0, 0.0, 0.0, 0.0, 0.0, 0.0, 0.0, 0.0, 0.0, 0.0, 0.0, 0.0, 0.0, 0.0, 0.0, 0.0, 0.0, 0.0])
me_circle_001.update()
me_circle_002 = bpy.data.meshes.new('Circle.002')
me_circle_002.from_pydata([(-0.4308, -0.3211, -0.216), (-0.4308, -0.3211, 0.216), (0.2491, -0.1491, 0.216), (0.1814, 0.02104, 0.216), (0.07199, 0.1678, 0.216), (-0.07168, 0.2813, 0.216), (0.2491, -0.1491, -0.216), (0.1814, 0.02104, -0.216), (0.07199, 0.1678, -0.216), (-0.07168, 0.2813, -0.216)], [], [(6, 7, 3, 2), (7, 8, 4, 3), (8, 9, 5, 4), (1, 2, 3), (1, 3, 4), (1, 4, 5), (0, 7, 6), (0, 8, 7), (0, 9, 8), (2, 1, 0, 6), (5, 9, 0, 1)])
me_circle_002.polygons.foreach_set('use_smooth', [True] * 11)
_uv = me_circle_002.uv_layers.new(name='UVMap')
_uv.uv.foreach_set('vector', [0.0, 0.0, 0.0, 0.0, 0.0, 0.0, 0.0, 0.0, 0.0, 0.0, 0.0, 0.0, 0.0, 0.0, 0.0, 0.0, 0.0, 0.0, 0.0, 0.0, 0.0, 0.0, 0.0, 0.0, 0.0, 0.0, 0.0, 0.0, 0.0, 0.0, 0.0, 0.0, 0.0, 0.0, 0.0, 0.0, 0.0, 0.0, 0.0, 0.0, 0.0, 0.0, 0.0, 0.0, 0.0, 0.0, 0.0, 0.0, 0.0, 0.0, 0.0, 0.0, 0.0, 0.0, 0.0, 0.0, 0.0, 0.0, 0.0, 0.0, 0.0, 0.0, 0.0, 0.0, 0.0, 0.0, 0.0, 0.0, 0.0, 0.0, 0.0, 0.0, 0.0, 0.0, 0.0, 0.0])
me_circle_002.update()
me_plane_006 = bpy.data.meshes.new('Plane.006')
me_plane_006.from_pydata([(-1.0, -1.0, 0.0), (1.0, -1.0, 0.0), (-1.0, 1.0, 0.0), (1.0, 1.0, 0.0), (-1.0, 1.0, 2.01), (-1.0, -1.0, 2.01), (1.0, -1.0, 2.01), (1.0, 1.0, 2.01)], [], [(0, 2, 3, 1), (5, 6, 7, 4), (3, 2, 4, 7), (0, 1, 6, 5), (1, 3, 7, 6), (2, 0, 5, 4)])
me_plane_006.polygons.foreach_set('use_smooth', [True] * 6)
_uv = me_plane_006.uv_layers.new(name='UVMap')
_uv.uv.foreach_set('vector', [0.0, 0.0, 0.0, 1.0, 1.0, 1.0, 1.0, 0.0, 0.0, 0.0, 1.0, 0.0, 1.0, 1.0, 0.0, 1.0, 1.0, 1.0, 0.0, 1.0, 0.0, 1.0, 1.0, 1.0, 0.0, 0.0, 1.0, 0.0, 1.0, 0.0, 0.0, 0.0, 1.0, 0.0, 1.0, 1.0, 1.0, 1.0, 1.0, 0.0, 0.0, 1.0, 0.0, 0.0, 0.0, 0.0, 0.0, 1.0])
me_plane_006.update()
me_plane_007 = bpy.data.meshes.new('Plane.007')
me_plane_007.from_pydata([(-1.0, -1.0, 0.0), (1.0, -1.0, 0.0), (-1.0, 1.0, 0.0), (1.0, 1.0, 0.0), (-1.0, 1.0, 2.01), (-1.0, -1.0, 2.01), (0.2201, -1.123, 1.71), (0.566, 1.053, 2.626)], [], [(0, 2, 3, 1), (5, 6, 7, 4), (3, 2, 4, 7), (0, 1, 6, 5), (1, 3, 7, 6), (2, 0, 5, 4)])
me_plane_007.polygons.foreach_set('use_smooth', [True] * 6)
_uv = me_plane_007.uv_layers.new(name='UVMap')
_uv.uv.foreach_set('vector', [0.0, 0.0, 0.0, 1.0, 1.0, 1.0, 1.0, 0.0, 0.0, 0.0, 1.0, 0.0, 1.0, 1.0, 0.0, 1.0, 1.0, 1.0, 0.0, 1.0, 0.0, 1.0, 1.0, 1.0, 0.0, 0.0, 1.0, 0.0, 1.0, 0.0, 0.0, 0.0, 1.0, 0.0, 1.0, 1.0, 1.0, 1.0, 1.0, 0.0, 0.0, 1.0, 0.0, 0.0, 0.0, 0.0, 0.0, 1.0])
me_plane_007.update()

# ---- objects
ob_plane_007 = bpy.data.objects.new('Plane.007', me_plane_008)
ob_circle_002 = bpy.data.objects.new('Circle.002', me_circle_003)
ob_cube = bpy.data.objects.new('Cube', me_cube_001)
ob_cube_001 = bpy.data.objects.new('Cube.001', me_cube_002)
ob_cylinder = bpy.data.objects.new('Cylinder', me_cylinder)
ob_cylinder_002 = bpy.data.objects.new('Cylinder.002', me_cylinder_003)
ob_cylinder_003 = bpy.data.objects.new('Cylinder.003', me_cylinder_004)
ob_plane = bpy.data.objects.new('Plane', me_plane)
ob_plane_001 = bpy.data.objects.new('Plane.001', me_plane_001)
ob_plane_003 = bpy.data.objects.new('Plane.003', me_plane_003)
ob_plane_002 = bpy.data.objects.new('Plane.002', me_plane_004)
ob_plane_004 = bpy.data.objects.new('Plane.004', me_plane_005)
ob_circle = bpy.data.objects.new('Circle', me_circle_001)
ob_circle_001 = bpy.data.objects.new('Circle.001', me_circle_002)
ob_plane_005 = bpy.data.objects.new('Plane.005', me_plane_006)
ob_plane_006 = bpy.data.objects.new('Plane.006', me_plane_007)

# ---- transforms, parenting, visibility, modifiers, constraints
ob_plane_007.location = (0.0, 0.0, 0.0)
ob_plane_007.scale = (0.3584, 0.3584, 0.2408)
_m = ob_plane_007.modifiers.new('Subdivision', 'SUBSURF')
_m.levels = 2
_m = ob_plane_007.modifiers.new('Auto Smooth', 'NODES')
_m.node_group = ng_auto_smooth
_gi = [s.identifier for s in ng_auto_smooth.interface.items_tree if s.item_type == 'SOCKET' and s.in_out == 'INPUT']
_m[_gi[1]] = 1.047  # Angle
ob_circle_002.location = (0.0, 0.0, 0.1392)
ob_circle_002.scale = (0.338, 0.338, 0.338)
_m = ob_circle_002.modifiers.new('Subdivision', 'SUBSURF')
_m.levels = 2
_m = ob_circle_002.modifiers.new('Auto Smooth', 'NODES')
_m.node_group = ng_auto_smooth
_gi = [s.identifier for s in ng_auto_smooth.interface.items_tree if s.item_type == 'SOCKET' and s.in_out == 'INPUT']
_m[_gi[1]] = 1.047  # Angle
ob_cube.location = (0.0, 0.0, 0.0)
_m = ob_cube.modifiers.new('Bevel', 'BEVEL')
_m.segments = 2
ob_cube_001.location = (0.0, 0.0, 0.2505)
ob_cube_001.scale = (0.8583, 0.8583, 0.3946)
_m = ob_cube_001.modifiers.new('Bevel', 'BEVEL')
_m.segments = 2
ob_cylinder.location = (-0.4969, 0.1601, 0.613)
ob_cylinder.scale = (0.7344, 0.7344, 0.7344)
_m = ob_cylinder.modifiers.new('Bevel', 'BEVEL')
_m.width = 0.34
_m.width_pct = 0.34
_m.segments = 3
_m.limit_method = 'WEIGHT'
_m = ob_cylinder.modifiers.new('Auto Smooth', 'NODES')
_m.node_group = ng_auto_smooth
_gi = [s.identifier for s in ng_auto_smooth.interface.items_tree if s.item_type == 'SOCKET' and s.in_out == 'INPUT']
_m[_gi[1]] = 1.047  # Angle
ob_cylinder_002.location = (0.6316, -0.2718, 0.3995)
_m = ob_cylinder_002.modifiers.new('Bevel', 'BEVEL')
_m.segments = 2
_m = ob_cylinder_002.modifiers.new('Auto Smooth', 'NODES')
_m.node_group = ng_auto_smooth
_gi = [s.identifier for s in ng_auto_smooth.interface.items_tree if s.item_type == 'SOCKET' and s.in_out == 'INPUT']
_m[_gi[1]] = 1.047  # Angle
ob_cylinder_003.location = (0.6316, -0.2718, 0.3941)
ob_cylinder_003.scale = (0.6148, 0.6148, 0.3307)
_m = ob_cylinder_003.modifiers.new('Bevel', 'BEVEL')
_m.segments = 2
ob_plane.location = (0.5426, 0.616, 0.2615)
ob_plane.rotation_euler = (0.0, -0.0, -0.5356)
ob_plane.scale = (0.2078, 0.5575, 1.0)
_m = ob_plane.modifiers.new('Subdivision', 'SUBSURF')
_m = ob_plane.modifiers.new('Auto Smooth', 'NODES')
_m.node_group = ng_auto_smooth
_gi = [s.identifier for s in ng_auto_smooth.interface.items_tree if s.item_type == 'SOCKET' and s.in_out == 'INPUT']
_m[_gi[1]] = 1.047  # Angle
ob_plane_001.location = (1.016, 0.6501, 0.3039)
ob_plane_001.rotation_euler = (0.0, -0.0, -0.5356)
ob_plane_001.scale = (0.2078, 0.5575, 1.0)
_m = ob_plane_001.modifiers.new('Subdivision', 'SUBSURF')
_m = ob_plane_001.modifiers.new('Auto Smooth', 'NODES')
_m.node_group = ng_auto_smooth
_gi = [s.identifier for s in ng_auto_smooth.interface.items_tree if s.item_type == 'SOCKET' and s.in_out == 'INPUT']
_m[_gi[1]] = 1.047  # Angle
ob_plane_003.location = (-0.2897, -0.6278, 0.2902)
ob_plane_003.scale = (0.1606, 0.1606, 0.1606)
_m = ob_plane_003.modifiers.new('Subdivision', 'SUBSURF')
ob_plane_002.location = (0.04592, -0.6278, 0.2902)
ob_plane_002.scale = (0.1606, 0.1606, 0.1606)
_m = ob_plane_002.modifiers.new('Subdivision', 'SUBSURF')
ob_plane_004.location = (0.0, 0.0, 0.0)
_m = ob_plane_004.modifiers.new('Subdivision', 'SUBSURF')
_m.levels = 2
ob_circle.location = (-0.3366, -0.05576, 0.3003)
ob_circle.scale = (0.5231, 0.5231, 0.5231)
_m = ob_circle.modifiers.new('Bevel', 'BEVEL')
_m.segments = 2
_m = ob_circle.modifiers.new('Auto Smooth', 'NODES')
_m.node_group = ng_auto_smooth
_gi = [s.identifier for s in ng_auto_smooth.interface.items_tree if s.item_type == 'SOCKET' and s.in_out == 'INPUT']
_m[_gi[1]] = 1.047  # Angle
ob_circle_001.location = (0.5928, 0.05614, 0.5226)
_m = ob_circle_001.modifiers.new('Bevel', 'BEVEL')
_m.width = 0.09
_m.width_pct = 0.09
_m.segments = 2
ob_plane_005.location = (0.2072, -0.5018, 0.3632)
ob_plane_005.scale = (0.02668, 0.02668, 0.02668)
_m = ob_plane_005.modifiers.new('Bevel', 'BEVEL')
_m.width = 0.55
_m.width_pct = 0.55
ob_plane_006.location = (0.05173, -0.5086, 0.4181)
ob_plane_006.rotation_euler = (-2.536, 1.001, -2.608)
ob_plane_006.scale = (0.0424, 0.0424, 0.0424)
_m = ob_plane_006.modifiers.new('Bevel', 'BEVEL')
_m.width = 0.44
_m.width_pct = 0.44

# ---- collection membership
scene.collection.objects.link(ob_plane_007)
scene.collection.objects.link(ob_circle_002)
col_1.objects.link(ob_cube)
col_1.objects.link(ob_cube_001)
col_1.objects.link(ob_cylinder)
col_1.objects.link(ob_cylinder_002)
col_1.objects.link(ob_cylinder_003)
col_1.objects.link(ob_plane)
col_1.objects.link(ob_plane_001)
col_1.objects.link(ob_plane_003)
col_1.objects.link(ob_plane_002)
col_2.objects.link(ob_plane_004)
col_2.objects.link(ob_circle)
col_2.objects.link(ob_circle_001)
col_2.objects.link(ob_plane_005)
col_2.objects.link(ob_plane_006)

# ---- scene / render settings (as saved in the file)
scene.frame_start = 1; scene.frame_end = 250; scene.frame_set(1)
scene.render.engine = 'BLENDER_EEVEE_NEXT'
scene.render.fps = 30
scene.cycles.sampling_pattern = 'TABULATED_SOBOL'
scene.view_settings.view_transform = 'Filmic'
bpy.context.view_layer.update()

# ---- added for rendering (the .blend has no active camera and no usable light): camera, sun
cam_auto = bpy.data.cameras.new('AutoCamera')
cam_auto.lens = 50.0
cam_auto.sensor_width = 36.0
cam_auto.clip_end = 1000.0
ob_auto_camera = bpy.data.objects.new('AutoCamera', cam_auto)
scene.collection.objects.link(ob_auto_camera)
ob_auto_camera.location = (3.56526, -4.13426, 3.17121)
ob_auto_camera.rotation_euler = (1.09748, -7.21219e-08, 0.694738)
scene.camera = ob_auto_camera
light_auto_sun = bpy.data.lights.new('AutoSun', 'SUN')
light_auto_sun.energy = 3.0
light_auto_sun.angle = 0.0523599
ob_auto_sun = bpy.data.objects.new('AutoSun', light_auto_sun)
scene.collection.objects.link(ob_auto_sun)
ob_auto_sun.rotation_euler = (0.872665, 0.174533, 0.523599)
bpy.context.view_layer.update()

